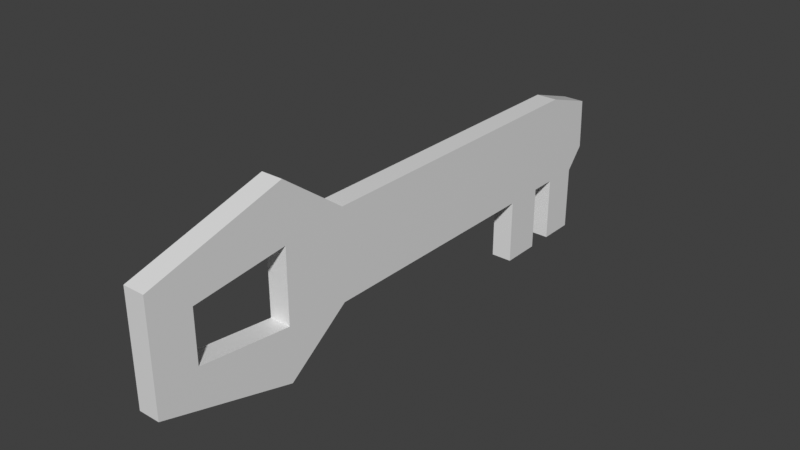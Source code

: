 # Source: key.blend  (saved by Blender 3.0.42; exported with 4.5.12 LTS)
import bpy
from mathutils import Matrix  # noqa: F401  (used for matrix-valued properties, if any)

bpy.ops.wm.read_factory_settings(use_empty=True)
scene = bpy.context.scene
scene.name = 'Scene'

# ---- collections
col_collection = bpy.data.collections.new('Collection'); scene.collection.children.link(col_collection)

# ---- images (referenced by path relative to the original .blend; pixels are not part of the script)
import os
ASSET_DIR = os.environ.get("B2B_ASSET_DIR", "")  # directory of the original .blend (textures are referenced by path, not embedded)
HERE = os.path.dirname(os.path.abspath(__file__))  # packed textures are extracted next to this script under _unpacked/

def load_image(name, relpath, width, height, colorspace="sRGB"):
    """Load a texture the original file referenced (path relative to the .blend, or extracted next to this script)."""
    p = next((c for c in (os.path.join(HERE, relpath), os.path.join(ASSET_DIR, relpath)) if relpath and os.path.exists(c)), "")
    if p:
        img = bpy.data.images.load(p, check_existing=True)
        img.name = name
    else:  # same state as the original file: an image datablock whose file is absent (Cycles renders it pink)
        img = bpy.data.images.new(name, width, height)
        img.source = "FILE"
        img.filepath = "//" + (relpath or name)
    img.colorspace_settings.name = colorspace
    return img
img_color = load_image('color', 'key.png', 1024, 1024, 'sRGB')

# ---- materials (node trees are filled in below, after node groups)
mat_material = bpy.data.materials.new('Material')
mat_material.alpha_threshold = 0.0
mat_material.line_color = (0.0, 0.0, 0.0, 1.0)

# ---- material node trees
mat_material.use_nodes = True; mat_material.node_tree.nodes.clear()
_N = mat_material.node_tree.nodes; _L = mat_material.node_tree.links
n0 = _N.new('ShaderNodeOutputMaterial'); n0.name = 'Material Output'; n0.location = (300, 300)
n1 = _N.new('ShaderNodeBsdfPrincipled'); n1.name = 'Principled BSDF'; n1.location = (10, 300)
n1.distribution = 'GGX'
n1.subsurface_method = 'RANDOM_WALK_SKIN'
n1.inputs[2].default_value = 0.4
n1.inputs[3].default_value = 1.45
n1.inputs[27].default_value = (0.0, 0.0, 0.0, 1.0)
n1.inputs[28].default_value = 1.0
n2 = _N.new('ShaderNodeTexImage'); n2.name = 'Image Texture'; n2.location = (-495, 99)
n2.image = img_color
_L.new(n1.outputs[0], n0.inputs[0])
n0.is_active_output = True

# ---- world
world_world = bpy.data.worlds.new('World'); scene.world = world_world
world_world.use_nodes = True; world_world.node_tree.nodes.clear()
_N = world_world.node_tree.nodes; _L = world_world.node_tree.links
n0 = _N.new('ShaderNodeOutputWorld'); n0.name = 'World Output'; n0.location = (300, 300)
n1 = _N.new('ShaderNodeBackground'); n1.name = 'Background'; n1.location = (10, 300)
n1.inputs[0].default_value = (0.05088, 0.05088, 0.05088, 1.0)
_L.new(n1.outputs[0], n0.inputs[0])
n0.is_active_output = True
world_world.color = (0.05088, 0.05088, 0.05088)
world_world.use_sun_shadow = False
world_world.sun_shadow_jitter_overblur = 0.0

# ---- meshes
me_cube = bpy.data.meshes.new('Cube')
me_cube.from_pydata([(0.05311, 1.291, 0.1382), (0.05311, 1.209, -0.2235), (0.05311, -1.536, 0.2656), (0.05311, -1.536, -0.2656), (-0.05311, 1.291, 0.1382), (-0.05311, 1.209, -0.2235), (-0.05311, -1.536, 0.2656), (-0.05311, -1.536, -0.2656), (-0.05311, 0.69, -0.2235), (0.05311, 0.69, 0.2235), (-0.05311, 0.69, 0.2235), (0.05311, 0.69, -0.2235), (-0.05311, 0.8927, 0.2235), (0.05311, 0.8927, -0.2235), (-0.05311, 0.8927, -0.2235), (0.05311, 0.8927, 0.2235), (-0.05311, 1.027, 0.2235), (0.05311, 1.027, -0.2235), (-0.05311, 1.027, -0.2235), (0.05311, 1.027, 0.2235), (0.05311, 1.209, -0.549), (-0.05311, 1.209, -0.549), (0.05311, 1.027, -0.549), (-0.05311, 0.8927, -0.549), (-0.05311, 0.69, -0.549), (0.05311, 0.69, -0.549), (0.05311, 0.8927, -0.549), (-0.05311, 1.027, -0.549), (-0.05311, -0.5428, -0.2235), (0.05311, -0.5428, 0.2235), (-0.05311, -0.5428, 0.2235), (0.05311, -0.5428, -0.2235), (-0.05311, -0.8653, -0.4596), (0.05311, -0.8653, 0.4596), (-0.05311, -0.8653, 0.4596), (0.05311, -0.8653, -0.4596), (0.05311, 1.296, 0.02743), (-0.05311, -1.536, 0.1029), (0.05311, -1.536, 0.1029), (-0.05311, 1.296, 0.02743), (0.05311, 0.69, 0.08658), (-0.05311, 0.69, 0.08658), (0.05311, 0.8927, 0.08658), (-0.05311, 0.8927, 0.08658), (0.05311, 1.027, 0.08658), (-0.05311, 1.027, 0.08658), (-0.05311, -0.5428, 0.08658), (0.05311, -0.5428, 0.08658), (-0.05311, -0.8653, 0.178), (0.05311, -0.8653, 0.178), (0.05311, 1.301, -0.1163), (0.05311, -1.536, -0.1081), (-0.05311, 1.301, -0.1163), (0.05311, 0.69, -0.09099), (-0.05311, 0.69, -0.09099), (0.05311, 0.8927, -0.09099), (-0.05311, 0.8927, -0.09099), (0.05311, 1.027, -0.09099), (-0.05311, 1.027, -0.09099), (-0.05311, -0.5428, -0.09099), (0.05311, -0.5428, -0.09099), (-0.05311, -0.8653, -0.1871), (0.05311, -0.8653, -0.1871), (-0.05311, -1.536, -0.1081), (-0.05311, -1.333, -0.3244), (0.05311, -1.333, 0.3244), (-0.05311, -1.333, 0.3244), (0.05311, -1.333, -0.3244), (-0.05311, -1.333, 0.1257), (0.05311, -1.333, 0.1257), (0.05311, -1.333, -0.1321), (-0.05311, -1.333, -0.1321)], [], [(65, 66, 6, 2), (38, 2, 6, 37), (45, 16, 4, 39), (64, 67, 3, 7), (69, 65, 2, 38), (39, 4, 0, 36), (42, 15, 9, 40), (5, 1, 20, 21), (46, 30, 10, 41), (15, 12, 10, 9), (19, 16, 12, 15), (18, 17, 13, 14), (44, 19, 15, 42), (41, 10, 12, 43), (36, 0, 19, 44), (14, 13, 26, 23), (0, 4, 16, 19), (43, 12, 16, 45), (23, 26, 25, 24), (21, 20, 22, 27), (8, 14, 23, 24), (13, 11, 25, 26), (18, 5, 21, 27), (11, 8, 24, 25), (17, 18, 27, 22), (1, 17, 22, 20), (48, 34, 30, 46), (40, 9, 29, 47), (8, 11, 31, 28), (9, 10, 30, 29), (68, 66, 34, 48), (47, 29, 33, 49), (28, 31, 35, 32), (29, 30, 34, 33), (60, 47, 49, 62), (68, 48, 49, 69), (53, 40, 47, 60), (61, 48, 46, 59), (56, 43, 45, 58), (50, 36, 44, 57), (54, 41, 43, 56), (57, 44, 42, 55), (59, 46, 41, 54), (55, 42, 40, 53), (52, 39, 36, 50), (70, 69, 38, 51), (58, 45, 39, 52), (51, 38, 37, 63), (3, 51, 63, 7), (18, 58, 52, 5), (67, 70, 51, 3), (5, 52, 50, 1), (13, 55, 53, 11), (28, 59, 54, 8), (17, 57, 55, 13), (8, 54, 56, 14), (1, 50, 57, 17), (14, 56, 58, 18), (32, 61, 59, 28), (11, 53, 60, 31), (64, 71, 61, 32), (31, 60, 62, 35), (7, 63, 71, 64), (35, 62, 70, 67), (61, 62, 49, 48), (63, 37, 68, 71), (37, 6, 66, 68), (49, 33, 65, 69), (32, 35, 67, 64), (33, 34, 66, 65), (70, 71, 68, 69), (71, 70, 62, 61)])
_uv = me_cube.uv_layers.new(name='UVMap')
_uv.uv.foreach_set('vector', [0.1074, 0.06867, 0.08841, 0.05905, 0.1115, 0.0263, 0.1215, 0.04076, 0.1467, 0.03732, 0.1215, 0.04076, 0.1115, 0.0263, 0.144, 0.01513, 0.8071, 0.7504, 0.8386, 0.7474, 0.8247, 0.81, 0.7993, 0.8134, 0.2454, 0.07378, 0.2242, 0.08166, 0.2124, 0.04972, 0.2277, 0.03246, 0.5095, 0.768, 0.5553, 0.7723, 0.5373, 0.8179, 0.4998, 0.8144, 0.08374, 0.9144, 0.03442, 0.8811, 0.07503, 0.8513, 0.1073, 0.8709, 0.5621, 0.1137, 0.5937, 0.1167, 0.5893, 0.1634, 0.5577, 0.1604, 0.2092, 0.9311, 0.2075, 0.8898, 0.3068, 0.8921, 0.3301, 0.9233, 0.7597, 0.2478, 0.7912, 0.2449, 0.8313, 0.6697, 0.7997, 0.6726, 0.05592, 0.7013, 0.02544, 0.6959, 0.03797, 0.6435, 0.06482, 0.6471, 0.05145, 0.738, 0.01513, 0.7392, 0.02544, 0.6959, 0.05592, 0.7013, 0.2467, 0.7665, 0.1913, 0.7988, 0.1986, 0.7068, 0.2372, 0.7152, 0.565, 0.08265, 0.5966, 0.08563, 0.5937, 0.1167, 0.5621, 0.1137, 0.7997, 0.6726, 0.8313, 0.6697, 0.8357, 0.7164, 0.8041, 0.7193, 0.5572, 0.01961, 0.5827, 0.02307, 0.5966, 0.08563, 0.565, 0.08265, 0.2372, 0.7152, 0.1986, 0.7068, 0.27, 0.6452, 0.2855, 0.657, 0.07503, 0.8513, 0.03442, 0.8811, 0.01513, 0.7392, 0.05145, 0.738, 0.8041, 0.7193, 0.8357, 0.7164, 0.8386, 0.7474, 0.8071, 0.7504, 0.2855, 0.657, 0.27, 0.6452, 0.2813, 0.6087, 0.3031, 0.6218, 0.3301, 0.9233, 0.3068, 0.8921, 0.3112, 0.8569, 0.3546, 0.8469, 0.7283, 0.6794, 0.7327, 0.7261, 0.6577, 0.7331, 0.6533, 0.6864, 0.4907, 0.107, 0.4863, 0.1537, 0.4113, 0.1466, 0.4157, 0.09989, 0.7356, 0.7571, 0.7396, 0.799, 0.6646, 0.8061, 0.6606, 0.7642, 0.3369, 0.5612, 0.3546, 0.5696, 0.3031, 0.6218, 0.2813, 0.6087, 0.1913, 0.7988, 0.2467, 0.7665, 0.3546, 0.8469, 0.3112, 0.8569, 0.4976, 0.03399, 0.4936, 0.07592, 0.4186, 0.06885, 0.4226, 0.02692, 0.7737, 0.1716, 0.8386, 0.1655, 0.7912, 0.2449, 0.7597, 0.2478, 0.5577, 0.1604, 0.5893, 0.1634, 0.5492, 0.5881, 0.5177, 0.5852, 0.3546, 0.5696, 0.3369, 0.5612, 0.3119, 0.2737, 0.3344, 0.2656, 0.06482, 0.6471, 0.03797, 0.6435, 0.03727, 0.2316, 0.06006, 0.2339, 0.7515, 0.06504, 0.7973, 0.06072, 0.8386, 0.1655, 0.7737, 0.1716, 0.5177, 0.5852, 0.5492, 0.5881, 0.5966, 0.6676, 0.5317, 0.6614, 0.3344, 0.2656, 0.3119, 0.2737, 0.2573, 0.1943, 0.2821, 0.1822, 0.06006, 0.2339, 0.03727, 0.2316, 0.05449, 0.1505, 0.075, 0.1564, 0.4767, 0.5813, 0.5177, 0.5852, 0.5317, 0.6614, 0.4476, 0.6535, 0.9028, 0.05603, 0.8939, 0.1369, 0.8692, 0.1613, 0.8689, 0.01513, 0.5168, 0.1565, 0.5577, 0.1604, 0.5177, 0.5852, 0.4767, 0.5813, 0.6896, 0.1795, 0.7737, 0.1716, 0.7597, 0.2478, 0.7188, 0.2517, 0.7632, 0.7232, 0.8041, 0.7193, 0.8071, 0.7504, 0.7662, 0.7542, 0.5243, 0.01513, 0.5572, 0.01961, 0.565, 0.08265, 0.5241, 0.0788, 0.7588, 0.6765, 0.7997, 0.6726, 0.8041, 0.7193, 0.7632, 0.7232, 0.5241, 0.0788, 0.565, 0.08265, 0.5621, 0.1137, 0.5212, 0.1098, 0.7188, 0.2517, 0.7597, 0.2478, 0.7997, 0.6726, 0.7588, 0.6765, 0.5212, 0.1098, 0.5621, 0.1137, 0.5577, 0.1604, 0.5168, 0.1565, 0.1515, 0.9346, 0.08374, 0.9144, 0.1073, 0.8709, 0.1578, 0.8936, 0.4501, 0.7624, 0.5095, 0.768, 0.4998, 0.8144, 0.4512, 0.8098, 0.7662, 0.7542, 0.8071, 0.7504, 0.7993, 0.8134, 0.7663, 0.8179, 0.186, 0.03994, 0.1467, 0.03732, 0.144, 0.01513, 0.1918, 0.0175, 0.2124, 0.04972, 0.186, 0.03994, 0.1918, 0.0175, 0.2277, 0.03246, 0.7356, 0.7571, 0.7662, 0.7542, 0.7663, 0.8179, 0.7396, 0.799, 0.4058, 0.7582, 0.4501, 0.7624, 0.4512, 0.8098, 0.4149, 0.8063, 0.2092, 0.9311, 0.1515, 0.9346, 0.1578, 0.8936, 0.2075, 0.8898, 0.4907, 0.107, 0.5212, 0.1098, 0.5168, 0.1565, 0.4863, 0.1537, 0.6882, 0.2546, 0.7188, 0.2517, 0.7588, 0.6765, 0.7283, 0.6794, 0.4936, 0.07592, 0.5241, 0.0788, 0.5212, 0.1098, 0.4907, 0.107, 0.7283, 0.6794, 0.7588, 0.6765, 0.7632, 0.7232, 0.7327, 0.7261, 0.4976, 0.03399, 0.5243, 0.01513, 0.5241, 0.0788, 0.4936, 0.07592, 0.7327, 0.7261, 0.7632, 0.7232, 0.7662, 0.7542, 0.7356, 0.7571, 0.6269, 0.1854, 0.6896, 0.1795, 0.7188, 0.2517, 0.6882, 0.2546, 0.4863, 0.1537, 0.5168, 0.1565, 0.4767, 0.5813, 0.4462, 0.5784, 0.6478, 0.07481, 0.6921, 0.07064, 0.6896, 0.1795, 0.6269, 0.1854, 0.4462, 0.5784, 0.4767, 0.5813, 0.4476, 0.6535, 0.3848, 0.6476, 0.657, 0.02667, 0.6932, 0.02325, 0.6921, 0.07064, 0.6478, 0.07481, 0.3848, 0.6476, 0.4476, 0.6535, 0.4501, 0.7624, 0.4058, 0.7582, 0.9584, 0.1298, 0.9837, 0.1613, 0.8692, 0.1613, 0.8939, 0.1369, 0.6932, 0.02325, 0.7419, 0.01867, 0.7515, 0.06504, 0.6921, 0.07064, 0.7419, 0.01867, 0.7793, 0.01513, 0.7973, 0.06072, 0.7515, 0.06504, 0.5317, 0.6614, 0.5966, 0.6676, 0.5553, 0.7723, 0.5095, 0.768, 0.2821, 0.1822, 0.2573, 0.1943, 0.2242, 0.08166, 0.2454, 0.07378, 0.075, 0.1564, 0.05449, 0.1505, 0.08841, 0.05905, 0.1074, 0.06867, 0.9849, 0.01785, 0.953, 0.05003, 0.9028, 0.05603, 0.8689, 0.01513, 0.953, 0.05003, 0.9849, 0.01785, 0.9837, 0.1613, 0.9584, 0.1298])
me_cube.materials.append(mat_material)
me_cube.use_remesh_preserve_volume = False
me_cube.use_remesh_preserve_attributes = False
me_cube.use_mirror_vertex_groups = False
me_cube.update()

# ---- objects
ob_cube = bpy.data.objects.new('Cube', me_cube)

# ---- transforms, parenting, visibility, modifiers, constraints
ob_cube.location = (0.0, 0.0, 0.0)
ob_cube.lock_rotations_4d = False
ob_cube.empty_display_type = 'ARROWS'
ob_cube.lineart.crease_threshold = 0.0

# ---- collection membership
col_collection.objects.link(ob_cube)

# ---- scene / render settings (as saved in the file)
scene.frame_start = 1; scene.frame_end = 250; scene.frame_set(1)
scene.render.engine = 'CYCLES'
scene.cycles.sampling_pattern = 'TABULATED_SOBOL'
scene.cycles.use_light_tree = False
scene.cycles.bake_type = 'DIFFUSE'
scene.view_settings.view_transform = 'Standard'
bpy.context.view_layer.update()

# ---- added for rendering (the .blend has no active camera and no usable light): camera, sun
cam_auto = bpy.data.cameras.new('AutoCamera')
cam_auto.lens = 50.0
cam_auto.sensor_width = 36.0
cam_auto.clip_end = 1000.0
ob_auto_camera = bpy.data.objects.new('AutoCamera', cam_auto)
scene.collection.objects.link(ob_auto_camera)
ob_auto_camera.location = (2.78801, -3.46295, 2.18571)
ob_auto_camera.rotation_euler = (1.09748, -7.21219e-08, 0.694738)
scene.camera = ob_auto_camera
light_auto_sun = bpy.data.lights.new('AutoSun', 'SUN')
light_auto_sun.energy = 3.0
light_auto_sun.angle = 0.0523599
ob_auto_sun = bpy.data.objects.new('AutoSun', light_auto_sun)
scene.collection.objects.link(ob_auto_sun)
ob_auto_sun.rotation_euler = (0.872665, 0.174533, 0.523599)
bpy.context.view_layer.update()
